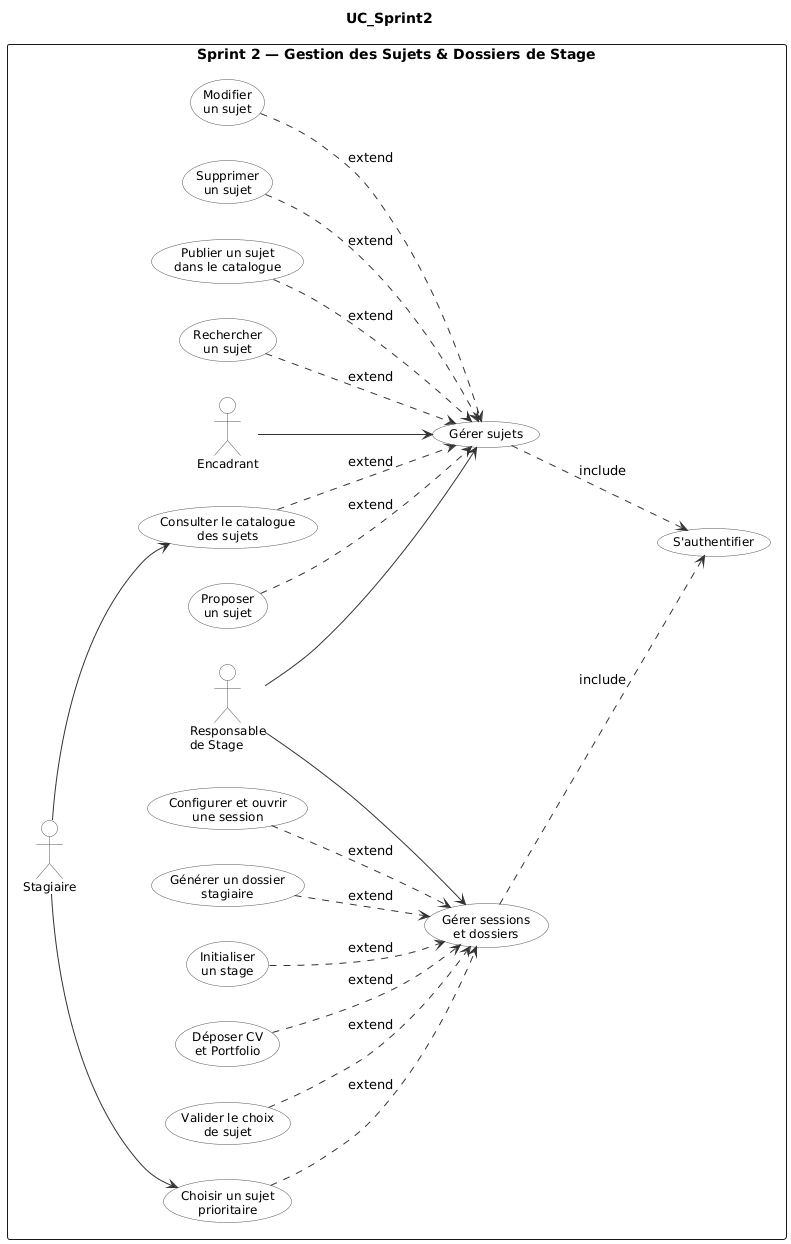

The diagram above was rendered by PlantUML. Its source (embedded in the PNG):
@startuml
skinparam actorBorderColor #555555
skinparam actorBackgroundColor #FFFFFF
skinparam usecaseBorderColor #555555
skinparam usecaseBackgroundColor #FFFFFF
skinparam usecaseFontSize 12
skinparam actorFontSize 12
skinparam arrowColor #333333
skinparam backgroundColor #FFFFFF
skinparam shadowing false

left to right direction

title UC_Sprint2

rectangle "Sprint 2 — Gestion des Sujets & Dossiers de Stage" {

  ' ─────────────────────────────────────────
  '  ACTEURS (à gauche, dans le cadre)
  ' ─────────────────────────────────────────
  actor "Encadrant" as ENC
  actor "Responsable\nde Stage" as RS
  actor "Stagiaire" as STG

  ' ════════════════════════════════════════
  '  BLOC 1 : GESTION DES SUJETS
  ' ════════════════════════════════════════
  usecase "Gérer sujets" as UC_GS

  usecase "Proposer\nun sujet" as UC_PS
  usecase "Modifier\nun sujet" as UC_MS
  usecase "Supprimer\nun sujet" as UC_SS
  usecase "Publier un sujet\ndans le catalogue" as UC_PUB
  usecase "Consulter le catalogue\ndes sujets" as UC_CC
  usecase "Rechercher\nun sujet" as UC_RS

  UC_PS  ..> UC_GS : «extend»
  UC_MS  ..> UC_GS : «extend»
  UC_SS  ..> UC_GS : «extend»
  UC_PUB ..> UC_GS : «extend»
  UC_CC  ..> UC_GS : «extend»
  UC_RS  ..> UC_GS : «extend»

  ' ════════════════════════════════════════
  '  BLOC 2 : GESTION DES SESSIONS & DOSSIERS
  ' ════════════════════════════════════════
  usecase "Gérer sessions\net dossiers" as UC_GD

  usecase "Configurer et ouvrir\nune session" as UC_CS
  usecase "Générer un dossier\nstagiaire" as UC_GEN
  usecase "Déposer CV\net Portfolio" as UC_DEP
  usecase "Choisir un sujet\nprioritaire" as UC_CH
  usecase "Valider le choix\nde sujet" as UC_VAL
  usecase "Initialiser\nun stage" as UC_INIT

  UC_CS   ..> UC_GD : «extend»
  UC_GEN  ..> UC_GD : «extend»
  UC_DEP  ..> UC_GD : «extend»
  UC_CH   ..> UC_GD : «extend»
  UC_VAL  ..> UC_GD : «extend»
  UC_INIT ..> UC_GD : «extend»

  ' ════════════════════════════════════════
  '  S'AUTHENTIFIER
  ' ════════════════════════════════════════
  usecase "S'authentifier" as UC_AUTH

  UC_GS ..> UC_AUTH : «include»
  UC_GD ..> UC_AUTH : «include»

  ' ─────────────────────────────────────────
  '  ASSOCIATIONS ACTEURS
  ' ─────────────────────────────────────────
  ENC --> UC_GS

  RS --> UC_GS
  RS --> UC_GD

  STG --> UC_CC
  STG --> UC_CH
}
@enduml